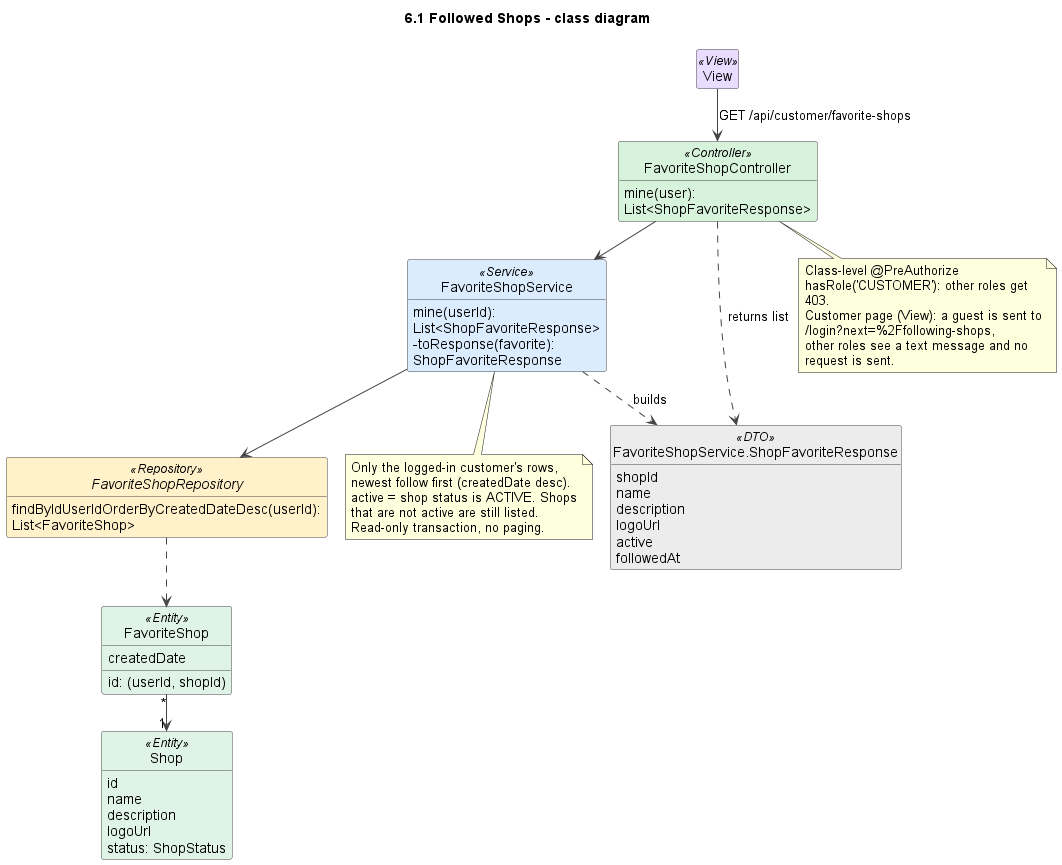

The diagram above was rendered by PlantUML. Its source (embedded in the PNG):
@startuml
!pragma layout smetana
title 6.1 Followed Shops - class diagram
skinparam shadowing false
skinparam defaultFontName Arial
skinparam wrapWidth 240
skinparam ArrowColor #444444
skinparam classAttributeIconSize 0
skinparam nodesep 45
skinparam ranksep 50
skinparam class {
  BackgroundColor #FFFFFF
  BorderColor #444444
  BackgroundColor<<View>> #EADCFF
  BackgroundColor<<Controller>> #D8F3DC
  BackgroundColor<<Service>> #DCECFF
  BackgroundColor<<Repository>> #FFF1C9
  BackgroundColor<<Entity>> #E0F3E7
  BackgroundColor<<External>> #FFE0E0
  BackgroundColor<<DTO>> #ECECEC
  BackgroundColor<<Scheduler>> #FFE8CC
}
hide empty members
hide circle

class View <<View>>

class FavoriteShopController <<Controller>> {
  mine(user): List<ShopFavoriteResponse>
}
class FavoriteShopService <<Service>> {
  mine(userId): List<ShopFavoriteResponse>
  -toResponse(favorite): ShopFavoriteResponse
}
class "FavoriteShopService.ShopFavoriteResponse" as ShopFavoriteResponse <<DTO>> {
  shopId
  name
  description
  logoUrl
  active
  followedAt
}
interface FavoriteShopRepository <<Repository>> {
  findByIdUserIdOrderByCreatedDateDesc(userId): List<FavoriteShop>
}
class FavoriteShop <<Entity>> {
  id: (userId, shopId)
  createdDate
}
class Shop <<Entity>> {
  id
  name
  description
  logoUrl
  status: ShopStatus
}

View --> FavoriteShopController : GET /api/customer/favorite-shops
FavoriteShopController --> FavoriteShopService
FavoriteShopController ..> ShopFavoriteResponse : returns list
FavoriteShopService --> FavoriteShopRepository
FavoriteShopService ..> ShopFavoriteResponse : builds
FavoriteShopRepository ..> FavoriteShop
FavoriteShop "*" --> "1" Shop

note bottom of FavoriteShopService
  Only the logged-in customer's rows, newest follow first (createdDate desc).
  active = shop status is ACTIVE. Shops that are not active are still listed.
  Read-only transaction, no paging.
end note

note bottom of FavoriteShopController
  Class-level @PreAuthorize hasRole('CUSTOMER'): other roles get 403.
  Customer page (View): a guest is sent to /login?next=%2Ffollowing-shops,
  other roles see a text message and no request is sent.
end note

@enduml